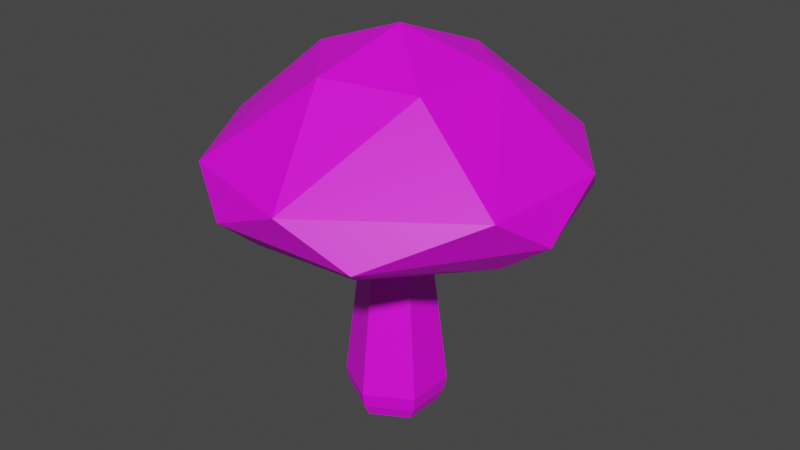 # Source: Mushroom_1.blend  (saved by Blender 2.91.10; exported with 4.5.12 LTS)
import bpy
from mathutils import Matrix  # noqa: F401  (used for matrix-valued properties, if any)

bpy.ops.wm.read_factory_settings(use_empty=True)
scene = bpy.context.scene
scene.name = 'Scene'

# ---- collections
col_collection = bpy.data.collections.new('Collection'); scene.collection.children.link(col_collection)

# ---- images (referenced by path relative to the original .blend; pixels are not part of the script)
import os
ASSET_DIR = os.environ.get("B2B_ASSET_DIR", "")  # directory of the original .blend (textures are referenced by path, not embedded)
HERE = os.path.dirname(os.path.abspath(__file__))  # packed textures are extracted next to this script under _unpacked/

def load_image(name, relpath, width, height, colorspace="sRGB"):
    """Load a texture the original file referenced (path relative to the .blend, or extracted next to this script)."""
    p = next((c for c in (os.path.join(HERE, relpath), os.path.join(ASSET_DIR, relpath)) if relpath and os.path.exists(c)), "")
    if p:
        img = bpy.data.images.load(p, check_existing=True)
        img.name = name
    else:  # same state as the original file: an image datablock whose file is absent (Cycles renders it pink)
        img = bpy.data.images.new(name, width, height)
        img.source = "FILE"
        img.filepath = "//" + (relpath or name)
    img.colorspace_settings.name = colorspace
    return img
img_color_png_016 = load_image('Color.png.016', 'Color.png', 1024, 1024, 'sRGB')

# ---- materials (node trees are filled in below, after node groups)
mat_material_016 = bpy.data.materials.new('Material.016')
mat_material_016.alpha_threshold = 0.0
mat_material_016.use_transparent_shadow = False
mat_material_016.line_color = (0.0, 0.0, 0.0, 1.0)

# ---- material node trees
mat_material_016.use_nodes = True; mat_material_016.node_tree.nodes.clear()
_N = mat_material_016.node_tree.nodes; _L = mat_material_016.node_tree.links
n0 = _N.new('ShaderNodeOutputMaterial'); n0.name = 'Material Output'; n0.location = (300, 300)
n1 = _N.new('ShaderNodeBsdfPrincipled'); n1.name = 'Principled BSDF'; n1.location = (10, 300)
n1.distribution = 'GGX'
n1.subsurface_method = 'BURLEY'
n1.inputs[3].default_value = 1.45
n1.inputs[27].default_value = (0.0, 0.0, 0.0, 1.0)
n1.inputs[28].default_value = 1.0
n2 = _N.new('ShaderNodeTexImage'); n2.name = 'Image Texture'; n2.location = (-280, 280)
n2.image = img_color_png_016
_L.new(n1.outputs[0], n0.inputs[0])
_L.new(n2.outputs[0], n1.inputs[0])
n0.is_active_output = True

# ---- world
world_world = bpy.data.worlds.new('World'); scene.world = world_world
world_world.use_nodes = True; world_world.node_tree.nodes.clear()
_N = world_world.node_tree.nodes; _L = world_world.node_tree.links
n0 = _N.new('ShaderNodeOutputWorld'); n0.name = 'World Output'; n0.location = (300, 300)
n1 = _N.new('ShaderNodeBackground'); n1.name = 'Background'; n1.location = (10, 300)
n1.inputs[0].default_value = (0.05088, 0.05088, 0.05088, 1.0)
_L.new(n1.outputs[0], n0.inputs[0])
n0.is_active_output = True
world_world.color = (0.05088, 0.05088, 0.05088)
world_world.use_sun_shadow = False
world_world.sun_shadow_jitter_overblur = 0.0

# ---- meshes
me_cylinder_014 = bpy.data.meshes.new('Cylinder.014')
me_cylinder_014.from_pydata([(-0.04195, 0.3803, -1.746), (-0.04195, 0.4399, -1.623), (0.3082, 0.1782, -1.746), (0.3598, 0.2079, -1.623), (0.3082, -0.2262, -1.746), (0.3598, -0.2559, -1.623), (-0.04195, -0.4283, -1.746), (-0.04195, -0.4879, -1.623), (-0.3921, -0.2262, -1.746), (-0.4437, -0.2559, -1.623), (-0.3921, 0.1782, -1.746), (-0.4437, 0.2079, -1.623), (-0.04195, 0.4686, -1.479), (0.3847, 0.2223, -1.479), (0.3847, -0.2703, -1.479), (-0.04195, -0.5166, -1.479), (-0.4686, -0.2703, -1.479), (-0.4686, 0.2223, -1.479), (-0.04195, 0.3481, -0.4783), (0.2803, 0.1621, -0.4783), (0.2803, -0.2101, -0.4783), (-0.04195, -0.3961, -0.4783), (-0.3642, -0.2101, -0.4783), (-0.3642, 0.1621, -0.4783), (-0.04195, 0.1972, 0.6479), (0.1496, 0.08659, 0.6479), (0.1496, -0.1346, 0.6479), (-0.04195, -0.2452, 0.6479), (-0.2335, -0.1346, 0.6479), (-0.2335, 0.08659, 0.6479), (-0.005438, 1.692, 0.9264), (0.1518, 1.71, 0.5592), (-0.03411, 1.388, 0.2897), (-0.07232, 0.7728, 0.5664), (0.2171, 0.7918, 1.699), (0.9834, 1.397, 0.9309), (1.361, 1.019, 0.5804), (0.8134, 0.3298, 1.66), (1.645, 0.4946, 0.9347), (1.725, -0.2444, 0.5746), (1.279, 0.6087, 0.3084), (0.6363, 0.1307, 0.5876), (1.343, -0.3834, 0.3136), (1.578, -0.8164, 0.9594), (0.6732, -0.5858, 1.678), (0.1967, -1.757, 0.9312), (0.8164, -1.573, 0.5729), (0.5787, -1.277, 0.3268), (-0.6048, -1.623, 0.5763), (-0.1716, -0.8436, 1.716), (-0.4484, -1.33, 0.3092), (0.003462, -0.02674, 2.011), (-1.047, -1.393, 0.9301), (0.004176, -0.7021, 0.5921), (-1.719, -0.2899, 0.9312), (-1.705, -0.4971, 0.5694), (-1.397, -0.3349, 0.2992), (-0.6235, 0.1682, 0.5883), (-0.8719, -0.0548, 1.694), (-1.25, 1.217, 0.933), (-1.073, 0.8059, 0.3122), (-0.4533, 0.7829, 1.63), (-1.271, 1.143, 0.5804)], [], [(0, 1, 3, 2), (2, 3, 5, 4), (4, 5, 7, 6), (6, 7, 9, 8), (3, 1, 12, 13), (8, 9, 11, 10), (10, 11, 1, 0), (0, 2, 4, 6, 8, 10), (12, 17, 23, 18), (7, 5, 14, 15), (1, 11, 17, 12), (9, 7, 15, 16), (5, 3, 13, 14), (11, 9, 16, 17), (23, 22, 28, 29), (16, 15, 21, 22), (14, 13, 19, 20), (17, 16, 22, 23), (15, 14, 20, 21), (13, 12, 18, 19), (25, 24, 29, 28, 27, 26), (21, 20, 26, 27), (19, 18, 24, 25), (18, 23, 29, 24), (22, 21, 27, 28), (20, 19, 25, 26), (34, 35, 30), (32, 40, 33), (35, 36, 31), (40, 41, 33), (37, 38, 35), (38, 39, 36), (37, 51, 44), (39, 42, 40), (39, 43, 46), (42, 46, 47), (44, 51, 49), (44, 45, 43), (47, 46, 50), (46, 45, 48), (49, 52, 45), (48, 52, 55), (51, 58, 49), (53, 56, 57), (58, 54, 52), (58, 59, 54), (62, 60, 56), (51, 61, 58), (62, 32, 60), (60, 32, 33), (62, 59, 31), (61, 30, 59), (30, 35, 31), (53, 41, 42, 47), (34, 37, 35), (34, 51, 37), (35, 38, 36), (40, 36, 39), (40, 42, 41), (37, 43, 38), (37, 44, 43), (39, 38, 43), (40, 32, 31, 36), (56, 50, 48, 55), (39, 46, 42), (46, 43, 45), (44, 49, 45), (46, 48, 50), (47, 50, 53), (48, 45, 52), (59, 62, 55, 54), (50, 56, 53), (49, 58, 52), (55, 52, 54), (53, 57, 33, 41), (55, 62, 56), (56, 60, 57), (58, 61, 59), (57, 60, 33), (61, 51, 34), (32, 62, 31), (31, 59, 30), (30, 61, 34)])
_uv = me_cylinder_014.uv_layers.new(name='UVMap')
_uv.uv.foreach_set('vector', [0.7591, 0.4533, 0.7591, 0.454, 0.7588, 0.454, 0.7588, 0.4533, 0.7588, 0.4533, 0.7588, 0.454, 0.7586, 0.454, 0.7586, 0.4533, 0.7586, 0.4533, 0.7586, 0.454, 0.7584, 0.454, 0.7584, 0.4533, 0.7584, 0.4533, 0.7584, 0.454, 0.7582, 0.454, 0.7582, 0.4533, 0.7588, 0.454, 0.7591, 0.454, 0.7591, 0.454, 0.7588, 0.454, 0.7582, 0.4533, 0.7582, 0.454, 0.7579, 0.454, 0.7579, 0.4533, 0.7579, 0.4533, 0.7579, 0.454, 0.7577, 0.454, 0.7577, 0.4533, 0.7587, 0.4533, 0.759, 0.4531, 0.759, 0.4528, 0.7587, 0.4527, 0.7584, 0.4528, 0.7584, 0.4531, 0.7577, 0.454, 0.7579, 0.454, 0.7579, 0.454, 0.7577, 0.454, 0.7584, 0.454, 0.7586, 0.454, 0.7586, 0.454, 0.7584, 0.454, 0.7577, 0.454, 0.7579, 0.454, 0.7579, 0.454, 0.7577, 0.454, 0.7582, 0.454, 0.7584, 0.454, 0.7584, 0.454, 0.7582, 0.454, 0.7586, 0.454, 0.7588, 0.454, 0.7588, 0.454, 0.7586, 0.454, 0.7579, 0.454, 0.7582, 0.454, 0.7582, 0.454, 0.7579, 0.454, 0.7579, 0.454, 0.7582, 0.454, 0.7582, 0.454, 0.7579, 0.454, 0.7582, 0.454, 0.7584, 0.454, 0.7584, 0.454, 0.7582, 0.454, 0.7586, 0.454, 0.7588, 0.454, 0.7588, 0.454, 0.7586, 0.454, 0.7579, 0.454, 0.7582, 0.454, 0.7582, 0.454, 0.7579, 0.454, 0.7584, 0.454, 0.7586, 0.454, 0.7586, 0.454, 0.7584, 0.454, 0.7588, 0.454, 0.7591, 0.454, 0.7591, 0.454, 0.7588, 0.454, 0.7583, 0.4531, 0.758, 0.4533, 0.7578, 0.4531, 0.7578, 0.4528, 0.758, 0.4527, 0.7583, 0.4528, 0.7584, 0.454, 0.7586, 0.454, 0.7586, 0.454, 0.7584, 0.454, 0.7588, 0.454, 0.7591, 0.454, 0.7591, 0.454, 0.7588, 0.454, 0.7577, 0.454, 0.7579, 0.454, 0.7579, 0.454, 0.7577, 0.454, 0.7582, 0.454, 0.7584, 0.454, 0.7584, 0.454, 0.7582, 0.454, 0.7586, 0.454, 0.7588, 0.454, 0.7588, 0.454, 0.7586, 0.454, 0.6203, 0.683, 0.6203, 0.6829, 0.6204, 0.6829, 0.6204, 0.6828, 0.6202, 0.6828, 0.6204, 0.6828, 0.6203, 0.6829, 0.6202, 0.6829, 0.6203, 0.6829, 0.6202, 0.6828, 0.6202, 0.6828, 0.6204, 0.6828, 0.6202, 0.683, 0.6202, 0.6829, 0.6203, 0.6829, 0.6202, 0.6829, 0.6201, 0.6829, 0.6202, 0.6829, 0.6202, 0.683, 0.6203, 0.6831, 0.6201, 0.683, 0.6201, 0.6829, 0.6201, 0.6828, 0.6202, 0.6828, 0.6201, 0.6829, 0.6201, 0.6829, 0.62, 0.6829, 0.6201, 0.6828, 0.62, 0.6829, 0.62, 0.6828, 0.6201, 0.683, 0.6199, 0.6831, 0.6199, 0.683, 0.6201, 0.683, 0.62, 0.6829, 0.6201, 0.6829, 0.62, 0.6828, 0.62, 0.6829, 0.6199, 0.6828, 0.62, 0.6829, 0.62, 0.6829, 0.6199, 0.6829, 0.6199, 0.683, 0.6199, 0.6829, 0.62, 0.6829, 0.6199, 0.6829, 0.6199, 0.6829, 0.6198, 0.6829, 0.6199, 0.6831, 0.6198, 0.683, 0.6199, 0.683, 0.62, 0.6828, 0.6198, 0.6828, 0.6203, 0.6828, 0.6198, 0.683, 0.6198, 0.6829, 0.6199, 0.6829, 0.6205, 0.683, 0.6204, 0.6829, 0.6205, 0.6829, 0.6205, 0.6829, 0.6205, 0.6828, 0.6205, 0.6828, 0.6203, 0.6831, 0.6204, 0.683, 0.6205, 0.683, 0.6205, 0.6829, 0.6204, 0.6828, 0.6205, 0.6828, 0.6205, 0.6828, 0.6204, 0.6828, 0.6204, 0.6828, 0.6205, 0.6829, 0.6204, 0.6829, 0.6203, 0.6829, 0.6204, 0.683, 0.6204, 0.6829, 0.6204, 0.6829, 0.6204, 0.6829, 0.6203, 0.6829, 0.6203, 0.6829, 0.62, 0.6828, 0.6202, 0.6828, 0.6201, 0.6828, 0.62, 0.6828, 0.6203, 0.683, 0.6202, 0.683, 0.6203, 0.6829, 0.6203, 0.683, 0.6203, 0.6831, 0.6202, 0.683, 0.6203, 0.6829, 0.6202, 0.6829, 0.6202, 0.6829, 0.6202, 0.6828, 0.6202, 0.6829, 0.6201, 0.6829, 0.6202, 0.6828, 0.6201, 0.6828, 0.6202, 0.6828, 0.6202, 0.683, 0.6201, 0.6829, 0.6202, 0.6829, 0.6202, 0.683, 0.6201, 0.683, 0.6201, 0.6829, 0.6201, 0.6829, 0.6202, 0.6829, 0.6201, 0.6829, 0.6202, 0.6828, 0.6204, 0.6828, 0.6203, 0.6829, 0.6202, 0.6829, 0.6198, 0.6828, 0.6199, 0.6828, 0.6199, 0.6829, 0.6198, 0.6829, 0.6201, 0.6829, 0.62, 0.6829, 0.6201, 0.6828, 0.62, 0.6829, 0.6201, 0.6829, 0.62, 0.6829, 0.6201, 0.683, 0.6199, 0.683, 0.62, 0.6829, 0.62, 0.6829, 0.6199, 0.6829, 0.6199, 0.6828, 0.62, 0.6828, 0.6199, 0.6828, 0.62, 0.6828, 0.6199, 0.6829, 0.62, 0.6829, 0.6199, 0.6829, 0.6204, 0.6829, 0.6205, 0.6829, 0.6205, 0.6829, 0.6205, 0.6829, 0.6199, 0.6828, 0.6198, 0.6828, 0.62, 0.6828, 0.6199, 0.683, 0.6198, 0.683, 0.6199, 0.6829, 0.6198, 0.6829, 0.6199, 0.6829, 0.6198, 0.6829, 0.62, 0.6828, 0.6203, 0.6828, 0.6204, 0.6828, 0.6202, 0.6828, 0.6205, 0.6829, 0.6205, 0.6829, 0.6205, 0.6828, 0.6205, 0.6828, 0.6205, 0.6828, 0.6203, 0.6828, 0.6205, 0.683, 0.6204, 0.683, 0.6204, 0.6829, 0.6203, 0.6828, 0.6205, 0.6828, 0.6204, 0.6828, 0.6204, 0.683, 0.6203, 0.6831, 0.6203, 0.683, 0.6204, 0.6828, 0.6205, 0.6829, 0.6203, 0.6829, 0.6203, 0.6829, 0.6204, 0.6829, 0.6204, 0.6829, 0.6204, 0.6829, 0.6204, 0.683, 0.6203, 0.683])
me_cylinder_014.materials.append(mat_material_016)
me_cylinder_014.use_remesh_fix_poles = True
me_cylinder_014.use_remesh_preserve_attributes = False
me_cylinder_014.use_mirror_vertex_groups = False
me_cylinder_014.update()

# ---- objects
ob_mushroom_1 = bpy.data.objects.new('Mushroom_1', me_cylinder_014)

# ---- transforms, parenting, visibility, modifiers, constraints
ob_mushroom_1.location = (0.0, 0.0, 0.0)
ob_mushroom_1.scale = (0.04794, 0.04794, 0.04794)
ob_mushroom_1.lineart.crease_threshold = 0.0

# ---- collection membership
col_collection.objects.link(ob_mushroom_1)

# ---- scene / render settings (as saved in the file)
scene.frame_start = 1; scene.frame_end = 250; scene.frame_set(1)
scene.render.engine = 'BLENDER_EEVEE_NEXT'
scene.cycles.use_denoising = False
scene.cycles.samples = 128
scene.cycles.sampling_pattern = 'TABULATED_SOBOL'
scene.cycles.use_adaptive_sampling = False
scene.cycles.use_light_tree = False
scene.view_settings.view_transform = 'Filmic'
bpy.context.view_layer.update()

# ---- added for rendering (the .blend has no active camera and no usable light): camera, sun
cam_auto = bpy.data.cameras.new('AutoCamera')
cam_auto.lens = 50.0
cam_auto.sensor_width = 36.0
cam_auto.clip_end = 1000.0
ob_auto_camera = bpy.data.objects.new('AutoCamera', cam_auto)
scene.collection.objects.link(ob_auto_camera)
ob_auto_camera.location = (0.273538, -0.329171, 0.225053)
ob_auto_camera.rotation_euler = (1.09748, -7.21219e-08, 0.694738)
scene.camera = ob_auto_camera
light_auto_sun = bpy.data.lights.new('AutoSun', 'SUN')
light_auto_sun.energy = 3.0
light_auto_sun.angle = 0.0523599
ob_auto_sun = bpy.data.objects.new('AutoSun', light_auto_sun)
scene.collection.objects.link(ob_auto_sun)
ob_auto_sun.rotation_euler = (0.872665, 0.174533, 0.523599)
bpy.context.view_layer.update()
